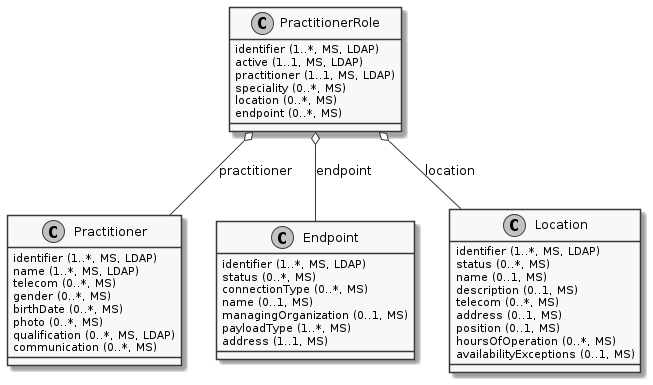

The diagram above was rendered by PlantUML. Its source (embedded in the PNG):
@startuml ClassDiagram.PractitionerRole
skinparam monochrome true
class PractitionerRole {
  {field} identifier (1..*, MS, LDAP)
  {field} active (1..1, MS, LDAP)
  {field} practitioner (1..1, MS, LDAP)
  {field} speciality (0..*, MS)
  {field} location (0..*, MS)
  {field} endpoint (0..*, MS)
}
class Practitioner {
  {field} identifier (1..*, MS, LDAP)
  {field} name (1..*, MS, LDAP)
  {field} telecom (0..*, MS)
  {field} gender (0..*, MS)
  {field} birthDate (0..*, MS)
  {field} photo (0..*, MS)
  {field} qualification (0..*, MS, LDAP)
  {field} communication (0..*, MS)
}
class Endpoint {
  {field} identifier (1..*, MS, LDAP)
  {field} status (0..*, MS)
  {field} connectionType (0..*, MS)
  {field} name (0..1, MS)
  {field} managingOrganization (0..1, MS)
  {field} payloadType (1..*, MS)
  {field} address (1..1, MS)
}
class Location {
  {field} identifier (1..*, MS, LDAP)
  {field} status (0..*, MS)
  {field} name (0..1, MS)
  {field} description (0..1, MS)
  {field} telecom (0..*, MS)
  {field} address (0..1, MS)
  {field} position (0..1, MS)
  {field} hoursOfOperation (0..*, MS)
  {field} availabilityExceptions (0..1, MS)
}

PractitionerRole o-- Practitioner: practitioner
PractitionerRole o-- Endpoint: endpoint
PractitionerRole o-- Location: location
@enduml